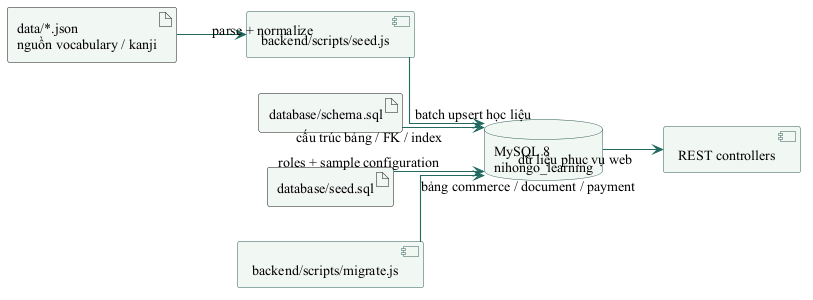

The diagram above was rendered by PlantUML. Its source (embedded in the PNG):
@startuml
skinparam backgroundColor #FFFFFF
skinparam defaultFontName "Times New Roman"
skinparam defaultFontSize 14
skinparam shadowing false
skinparam ArrowColor #236B61
skinparam ArrowThickness 1.1
skinparam BorderColor #315C55
skinparam ActorBorderColor #315C55
skinparam ActorFontColor #203D39
skinparam UsecaseBorderColor #315C55
skinparam UsecaseBackgroundColor #F1F7F3
skinparam ComponentBorderColor #315C55
skinparam ComponentBackgroundColor #F1F7F3
skinparam ClassBorderColor #315C55
skinparam ClassBackgroundColor #F8FAF8
skinparam DatabaseBorderColor #315C55
skinparam DatabaseBackgroundColor #F1F7F3
skinparam linetype ortho
left to right direction
artifact "data/*.json\nnguồn vocabulary / kanji" as JSON
artifact "database/schema.sql" as Schema
artifact "database/seed.sql" as Seed
component "backend/scripts/migrate.js" as Migrate
component "backend/scripts/seed.js" as Import
database "MySQL 8\nnihongo_learning" as DB
component "REST controllers" as API
JSON --> Import : parse + normalize
Schema --> DB : cấu trúc bảng / FK / index
Migrate --> DB : bảng commerce / document / payment
Seed --> DB : roles + sample configuration
Import --> DB : batch upsert học liệu
DB --> API : dữ liệu phục vụ web
@enduml